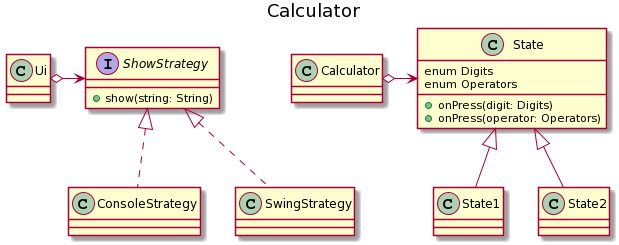

The diagram above was rendered by PlantUML. Its source (embedded in the PNG):
@startuml
title Calculator

class Ui {

}

Interface ShowStrategy {
    +show(string: String)
}

class ConsoleStrategy implements ShowStrategy {

}

class SwingStrategy implements ShowStrategy {

}

class Calculator {

}

class State {
    enum Digits
    enum Operators
    
    +onPress(digit: Digits)
    +onPress(operator: Operators)
}

class State1 extends State {

}

class State2 extends State {

}

Ui o-> ShowStrategy
Calculator o-> State
@enduml